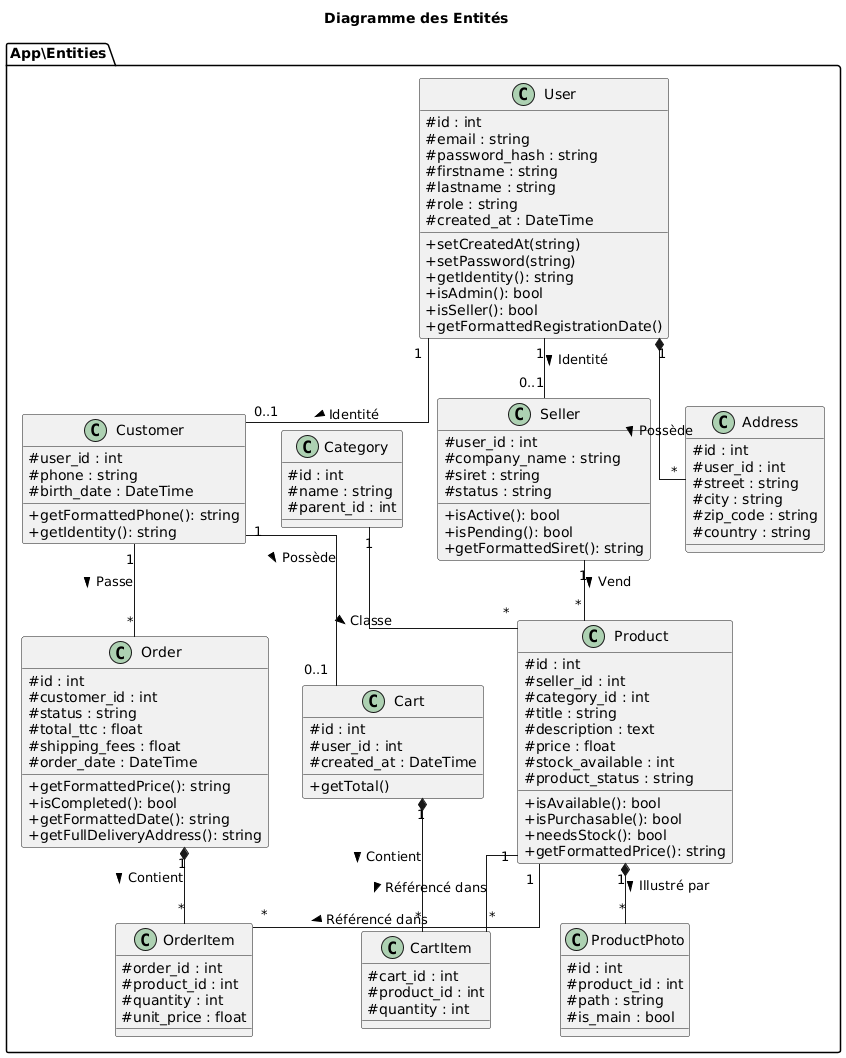

The diagram above was rendered by PlantUML. Its source (embedded in the PNG):
@startuml
title Diagramme des Entités 
skinparam classAttributeIconSize 0
skinparam linetype ortho

package "App\\Entities" {
    class User {
        # id : int
        # email : string
        # password_hash : string
        # firstname : string
        # lastname : string
        # role : string
        # created_at : DateTime
        + setCreatedAt(string)
        + setPassword(string)
        + getIdentity(): string
        + isAdmin(): bool
        + isSeller(): bool
        + getFormattedRegistrationDate()
    }

    class Customer {
        # user_id : int
        # phone : string
        # birth_date : DateTime
        + getFormattedPhone(): string
        + getIdentity(): string
    }

    class Seller {
        # user_id : int
        # company_name : string
        # siret : string
        # status : string
        + isActive(): bool
        + isPending(): bool
        + getFormattedSiret(): string
    }

    class Address {
        # id : int
        # user_id : int
        # street : string
        # city : string
        # zip_code : string
        # country : string
    }

    class Product {
        # id : int
        # seller_id : int
        # category_id : int
        # title : string
        # description : text
        # price : float
        # stock_available : int
        # product_status : string
        + isAvailable(): bool
        + isPurchasable(): bool
        + needsStock(): bool
        + getFormattedPrice(): string
    }

    class ProductPhoto {
        # id : int
        # product_id : int
        # path : string
        # is_main : bool
    }

    class Category {
        # id : int
        # name : string
        # parent_id : int
    }

    class Order {
        # id : int
        # customer_id : int
        # status : string
        # total_ttc : float
        # shipping_fees : float
        # order_date : DateTime
        + getFormattedPrice(): string
        + isCompleted(): bool
        + getFormattedDate(): string
        + getFullDeliveryAddress(): string
    }

    class OrderItem {
        # order_id : int
        # product_id : int
        # quantity : int
        # unit_price : float
    }

    class Cart {
        # id : int
        # user_id : int
        # created_at : DateTime
        + getTotal()
    }

    class CartItem {
        # cart_id : int
        # product_id : int
        # quantity : int
    }
}

' Relations d'héritage ou d'association forte
User "1" -- "0..1" Customer : Identité >
User "1" -- "0..1" Seller : Identité >
User "1" *-- "*" Address : Possède >

Customer "1" -- "*" Order : Passe >
Order "1" *-- "*" OrderItem : Contient >
Product "1" -- "*" OrderItem : Référencé dans >

Seller "1" -- "*" Product : Vend >
Product "1" *-- "*" ProductPhoto : Illustré par >
Category "1" -- "*" Product : Classe >

Customer "1" -- "0..1" Cart : Possède >
Cart "1" *-- "*" CartItem : Contient >
Product "1" -- "*" CartItem : Référencé dans >
@enduml